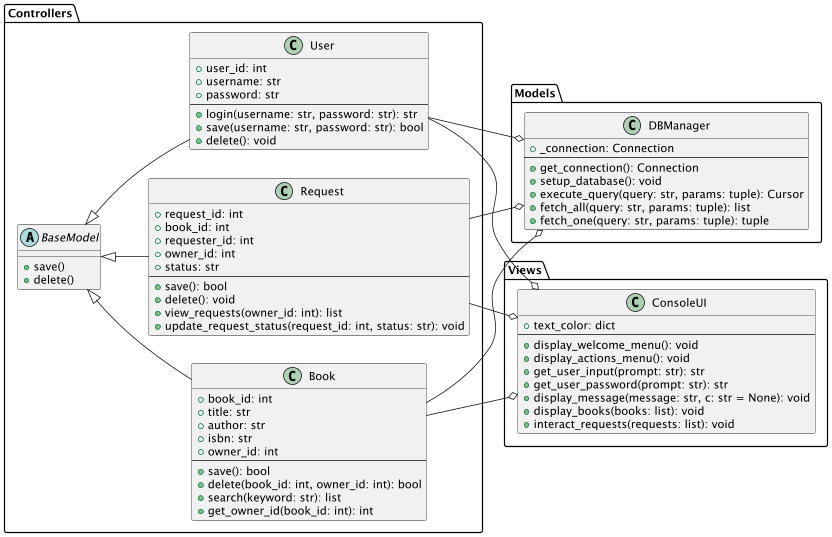

The diagram above was rendered by PlantUML. Its source (embedded in the PNG):
@startuml
' Set the layout direction from left to right
left to right direction
package "Controllers" {
    abstract class BaseModel {
        + save()
        + delete()
    }

    class User {
        + user_id: int
        + username: str
        + password: str
        --
        + login(username: str, password: str): str
        + save(username: str, password: str): bool
        + delete(): void
    }

    class Book {
        + book_id: int
        + title: str
        + author: str
        + isbn: str
        + owner_id: int
        --
        + save(): bool
        + delete(book_id: int, owner_id: int): bool
        + search(keyword: str): list
        + get_owner_id(book_id: int): int
    }

    class Request {
        + request_id: int
        + book_id: int
        + requester_id: int
        + owner_id: int
        + status: str
        --
        + save(): bool
        + delete(): void
        + view_requests(owner_id: int): list
        + update_request_status(request_id: int, status: str): void
    }

    ' Relationships
    BaseModel <|-- User
    BaseModel <|-- Book
    BaseModel <|-- Request
}

package "Models" {
    class DBManager {
        +_connection: Connection
        --
        +get_connection(): Connection
        +setup_database(): void
        +execute_query(query: str, params: tuple): Cursor
        +fetch_all(query: str, params: tuple): list
        +fetch_one(query: str, params: tuple): tuple
    }

    ' Relationships
      User --o DBManager
      Book --o DBManager
      Request --o DBManager

}

package "Views" {

    class ConsoleUI {
        + text_color: dict
        --
        + display_welcome_menu(): void
        + display_actions_menu(): void
        + get_user_input(prompt: str): str
        + get_user_password(prompt: str): str
        + display_message(message: str, c: str = None): void
        + display_books(books: list): void
        + interact_requests(requests: list): void
    }

    ' Relationships
    User --o ConsoleUI
    Book --o ConsoleUI
    Request --o ConsoleUI
}
@enduml